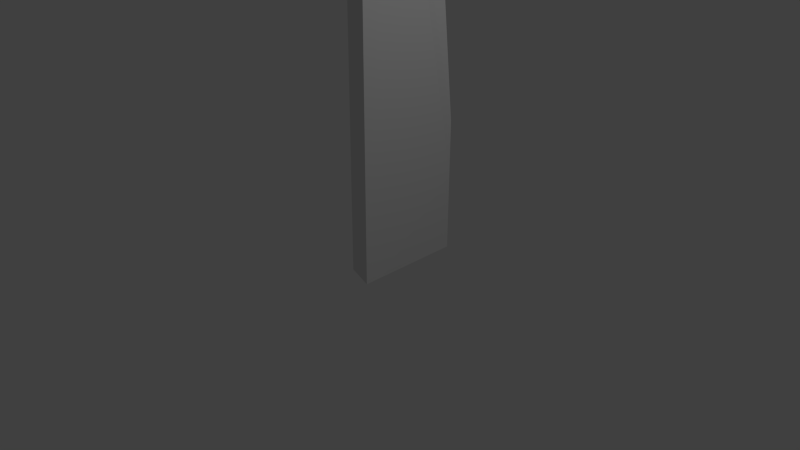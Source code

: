 # Source: Blade.blend  (saved by Blender 2.76.0; exported with 4.5.12 LTS)
import bpy
from mathutils import Matrix  # noqa: F401  (used for matrix-valued properties, if any)

bpy.ops.wm.read_factory_settings(use_empty=True)
scene = bpy.context.scene
scene.name = 'Scene'

# ---- collections
col_collection_1 = bpy.data.collections.new('Collection 1'); scene.collection.children.link(col_collection_1)

# ---- materials (node trees are filled in below, after node groups)
mat_material = bpy.data.materials.new('Material')
mat_material.alpha_threshold = 0.0
mat_material.use_transparent_shadow = False
mat_material.roughness = 0.5
mat_material.line_color = (0.0, 0.0, 0.0, 1.0)

# ---- material node trees

# ---- world
world_world = bpy.data.worlds.new('World'); scene.world = world_world
world_world.color = (0.05088, 0.05088, 0.05088)
world_world.use_sun_shadow = False
world_world.sun_shadow_jitter_overblur = 0.0
world_world.cycles.sampling_method = 'MANUAL'
world_world.cycles.sample_map_resolution = 256

# ---- cameras
cam_camera = bpy.data.cameras.new('Camera')
cam_camera.clip_end = 100.0
cam_camera.lens = 35.0
cam_camera.sensor_width = 32.0
cam_camera.sensor_height = 18.0
cam_camera.ortho_scale = 7.314
cam_camera.dof.focus_distance = 0.0
cam_camera.dof.aperture_fstop = 128.0

# ---- lights
light_lamp = bpy.data.lights.new('Lamp', 'POINT')
light_lamp.transmission_factor = 0.0
light_lamp.cutoff_distance = 30.0
light_lamp.energy = 100.0
light_lamp.shadow_buffer_clip_start = 1.001
light_lamp.shadow_soft_size = 0.1
light_lamp.shadow_maximum_resolution = 0.006
light_lamp.use_absolute_resolution = True
light_lamp.cycles.use_multiple_importance_sampling = False

# ---- meshes
me_cube = bpy.data.meshes.new('Cube')
me_cube.from_pydata([(0.1873, 1.168, -0.2519), (0.1873, -0.2916, -0.2519), (-0.2255, -0.1622, -0.2519), (-0.2255, 1.297, -0.2519), (0.2231, 1.17, 1.561), (0.2231, -0.3199, 12.29), (-0.1897, 1.3, 1.561), (-0.1897, -0.1906, 12.29), (0.1873, -0.01855, -0.2519), (-0.2255, 0.1108, -0.2519), (0.2231, 0.39, 10.6), (-0.1897, 0.5193, 10.6), (0.2088, -0.1082, 10.24), (-0.204, 0.02109, 10.24), (0.2088, 1.169, 0.8377), (-0.204, 1.299, 0.8377), (-0.204, 0.3563, 6.273), (0.2088, 0.227, 6.273)], [], [(8, 1, 2, 9), (10, 11, 7, 5), (13, 12, 5, 7), (17, 14, 4, 10), (16, 13, 7, 11), (14, 15, 6, 4), (15, 16, 11, 6), (12, 17, 10, 5), (4, 6, 11, 10), (0, 8, 9, 3), (1, 8, 17, 12), (3, 9, 16, 15), (0, 3, 15, 14), (9, 2, 13, 16), (8, 0, 14, 17), (2, 1, 12, 13)])
me_cube.materials.append(mat_material)
me_cube.use_remesh_preserve_volume = False
me_cube.use_remesh_preserve_attributes = False
me_cube.use_mirror_vertex_groups = False
me_cube.update()

# ---- objects
ob_cube = bpy.data.objects.new('Cube', me_cube)
ob_lamp = bpy.data.objects.new('Lamp', light_lamp)
ob_camera = bpy.data.objects.new('Camera', cam_camera)

# ---- transforms, parenting, visibility, modifiers, constraints
ob_cube.location = (0.0, 0.0, 0.0)
ob_cube.lock_rotations_4d = False
ob_cube.empty_display_type = 'ARROWS'
ob_cube.lineart.crease_threshold = 0.0
ob_lamp.location = (4.076, 1.005, 5.904)
ob_lamp.rotation_euler = (0.6503, 0.05522, 1.866)
ob_lamp.lock_rotations_4d = False
ob_lamp.empty_display_type = 'ARROWS'
ob_lamp.color = (0.0, 0.0, 0.0, 0.0)
ob_lamp.lineart.crease_threshold = 0.0
ob_camera.location = (7.481, -6.508, 5.344)
ob_camera.rotation_euler = (1.109, 0.01082, 0.8149)
ob_camera.lock_rotations_4d = False
ob_camera.empty_display_type = 'ARROWS'
ob_camera.color = (0.0, 0.0, 0.0, 0.0)
ob_camera.display_type = 'WIRE'
ob_camera.lineart.crease_threshold = 0.0

# ---- collection membership
col_collection_1.objects.link(ob_cube)
col_collection_1.objects.link(ob_lamp)
col_collection_1.objects.link(ob_camera)

# ---- scene / render settings (as saved in the file)
scene.camera = ob_camera
scene.frame_start = 1; scene.frame_end = 250; scene.frame_set(1)
scene.render.engine = 'BLENDER_EEVEE_NEXT'
scene.render.resolution_percentage = 50
scene.render.dither_intensity = 0.0
scene.cycles.use_denoising = False
scene.cycles.samples = 10
scene.cycles.sampling_pattern = 'TABULATED_SOBOL'
scene.cycles.light_sampling_threshold = 0.0
scene.cycles.use_adaptive_sampling = False
scene.cycles.use_light_tree = False
scene.cycles.blur_glossy = 0.0
scene.cycles.pixel_filter_type = 'GAUSSIAN'
scene.cycles.sample_clamp_indirect = 0.0
scene.view_settings.view_transform = 'Standard'
bpy.context.view_layer.update()
